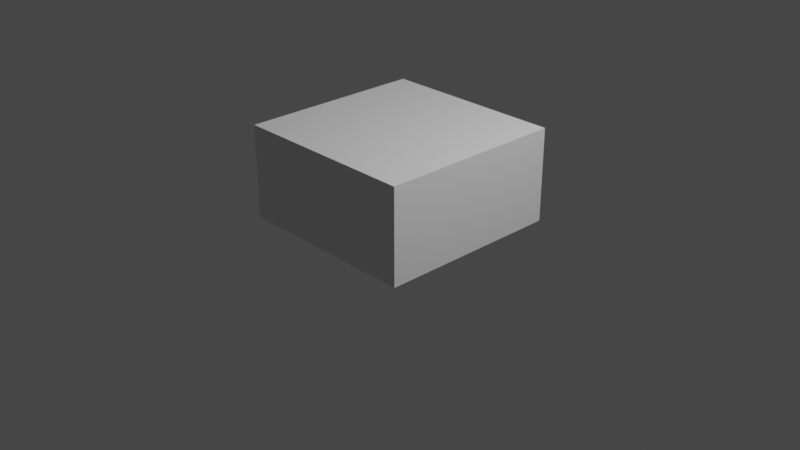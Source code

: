 # Source: tile.blend  (saved by Blender 2.83.19; exported with 4.5.12 LTS)
import bpy
from mathutils import Matrix  # noqa: F401  (used for matrix-valued properties, if any)

bpy.ops.wm.read_factory_settings(use_empty=True)
scene = bpy.context.scene
scene.name = 'Scene'

# ---- collections
col_collection = bpy.data.collections.new('Collection'); scene.collection.children.link(col_collection)

# ---- node groups
ng_auto_smooth = bpy.data.node_groups.new('Auto Smooth', 'GeometryNodeTree')
_s = ng_auto_smooth.interface.new_socket(name='Geometry', in_out='OUTPUT', socket_type='NodeSocketGeometry')
_s = ng_auto_smooth.interface.new_socket(name='Geometry', in_out='INPUT', socket_type='NodeSocketGeometry')
_s = ng_auto_smooth.interface.new_socket(name='Angle', in_out='INPUT', socket_type='NodeSocketFloat')
_s.subtype = 'ANGLE'
_s.min_value = 0.0
_s.max_value = 3.142
ng_auto_smooth.is_modifier = True
_N = ng_auto_smooth.nodes; _L = ng_auto_smooth.links
n0 = _N.new('NodeGroupOutput'); n0.name = 'Group Output'; n0.location = (480, -100)
n1 = _N.new('NodeGroupInput'); n1.name = 'Group Input'; n1.location = (-420, -300)
n2 = _N.new('NodeGroupInput'); n2.name = 'Group Input.001'; n2.location = (-60, -100)
n3 = _N.new('GeometryNodeSetShadeSmooth'); n3.name = 'Set Shade Smooth'; n3.location = (120, -100)
n3.domain = 'EDGE'
n4 = _N.new('GeometryNodeSetShadeSmooth'); n4.name = 'Set Shade Smooth.001'; n4.location = (300, -100)
n5 = _N.new('GeometryNodeInputMeshEdgeAngle'); n5.name = 'Edge Angle'; n5.location = (-420, -220)
n6 = _N.new('GeometryNodeInputEdgeSmooth'); n6.name = 'Is Edge Smooth'; n6.location = (-60, -160)
n7 = _N.new('GeometryNodeInputShadeSmooth'); n7.name = 'Is Face Smooth'; n7.location = (-240, -340)
n8 = _N.new('FunctionNodeBooleanMath'); n8.name = 'Boolean Math'; n8.location = (-60, -220)
n9 = _N.new('FunctionNodeCompare'); n9.name = 'Compare'; n9.location = (-240, -180)
n9.operation = 'LESS_EQUAL'
_L.new(n5.outputs[0], n9.inputs[0])
_L.new(n4.outputs[0], n0.inputs[0])
_L.new(n1.outputs[1], n9.inputs[1])
_L.new(n9.outputs[0], n8.inputs[0])
_L.new(n7.outputs[0], n8.inputs[1])
_L.new(n2.outputs[0], n3.inputs[0])
_L.new(n6.outputs[0], n3.inputs[1])
_L.new(n3.outputs[0], n4.inputs[0])
_L.new(n8.outputs[0], n3.inputs[2])
n0.is_active_output = True

# ---- world
world_world = bpy.data.worlds.new('World'); scene.world = world_world
world_world.use_nodes = True; world_world.node_tree.nodes.clear()
_N = world_world.node_tree.nodes; _L = world_world.node_tree.links
n0 = _N.new('ShaderNodeOutputWorld'); n0.name = 'World Output'; n0.location = (300, 300)
n1 = _N.new('ShaderNodeBackground'); n1.name = 'Background'; n1.location = (10, 300)
n1.inputs[0].default_value = (0.05088, 0.05088, 0.05088, 1.0)
_L.new(n1.outputs[0], n0.inputs[0])
n0.is_active_output = True
world_world.color = (0.05088, 0.05088, 0.05088)
world_world.use_sun_shadow = False
world_world.sun_shadow_jitter_overblur = 0.0

# ---- cameras
cam_camera = bpy.data.cameras.new('Camera')
cam_camera.clip_end = 100.0
cam_camera.ortho_scale = 7.314

# ---- lights
light_light = bpy.data.lights.new('Light', 'POINT')
light_light.transmission_factor = 0.0
light_light.energy = 1000.0
light_light.shadow_soft_size = 0.1
light_light.shadow_maximum_resolution = 0.006
light_light.use_absolute_resolution = True

# ---- meshes
me_cube_001 = bpy.data.meshes.new('Cube.001')
me_cube_001.from_pydata([(-1.0, -1.0, 0.0), (-1.0, -1.0, 1.0), (-1.0, 1.0, 0.0), (-1.0, 1.0, 1.0), (1.0, -1.0, 0.0), (1.0, -1.0, 1.0), (1.0, 1.0, 0.0), (1.0, 1.0, 1.0), (-1.0, 0.0, 1.0), (0.0, 1.0, 1.0), (1.0, 0.0, 1.0), (0.0, -1.0, 1.0), (0.0, 0.0, 1.0), (-1.0, 0.5, 1.0), (0.5, 1.0, 1.0), (1.0, -0.5, 1.0), (-0.5, -1.0, 1.0), (-1.0, -0.5, 1.0), (-0.5, 1.0, 1.0), (1.0, 0.5, 1.0), (0.5, -1.0, 1.0), (0.0, -0.5, 1.0), (0.0, 0.5, 1.0), (0.5, 0.0, 1.0), (-0.5, 0.0, 1.0), (-0.5, 0.5, 1.0), (0.5, 0.5, 1.0), (0.5, -0.5, 1.0), (-0.5, -0.5, 1.0), (-1.0, 0.75, 1.0), (0.75, 1.0, 1.0), (1.0, -0.75, 1.0), (-0.75, -1.0, 1.0), (-1.0, -0.25, 1.0), (-0.25, 1.0, 1.0), (1.0, 0.25, 1.0), (0.25, -1.0, 1.0), (0.0, -0.75, 1.0), (0.0, 0.25, 1.0), (0.75, 0.0, 1.0), (-0.25, 0.0, 1.0), (-1.0, 0.25, 1.0), (0.25, 1.0, 1.0), (1.0, -0.25, 1.0), (-0.25, -1.0, 1.0), (-1.0, -0.75, 1.0), (-0.75, 1.0, 1.0), (1.0, 0.75, 1.0), (0.75, -1.0, 1.0), (0.0, -0.25, 1.0), (0.0, 0.75, 1.0), (0.25, 0.0, 1.0), (-0.75, 0.0, 1.0), (-0.5, 0.25, 1.0), (-0.5, 0.75, 1.0), (-0.25, 0.5, 1.0), (-0.75, 0.5, 1.0), (0.5, 0.25, 1.0), (0.5, 0.75, 1.0), (0.75, 0.5, 1.0), (0.25, 0.5, 1.0), (0.5, -0.75, 1.0), (0.5, -0.25, 1.0), (0.75, -0.5, 1.0), (0.25, -0.5, 1.0), (-0.5, -0.75, 1.0), (-0.5, -0.25, 1.0), (-0.25, -0.5, 1.0), (-0.75, -0.5, 1.0), (-0.75, -0.25, 1.0), (-0.25, -0.25, 1.0), (-0.25, -0.75, 1.0), (0.25, -0.25, 1.0), (0.75, -0.25, 1.0), (0.75, -0.75, 1.0), (0.25, 0.75, 1.0), (0.75, 0.75, 1.0), (0.75, 0.25, 1.0), (-0.75, 0.75, 1.0), (-0.25, 0.75, 1.0), (-0.25, 0.25, 1.0), (-0.75, 0.25, 1.0), (0.25, 0.25, 1.0), (0.25, -0.75, 1.0), (-0.75, -0.75, 1.0), (-1.0, 0.875, 1.0), (0.875, 1.0, 1.0), (1.0, -0.875, 1.0), (-0.875, -1.0, 1.0), (-1.0, -0.125, 1.0), (-0.125, 1.0, 1.0), (1.0, 0.125, 1.0), (0.125, -1.0, 1.0), (0.0, -0.875, 1.0), (0.0, 0.125, 1.0), (0.875, 0.0, 1.0), (-0.125, 0.0, 1.0), (-1.0, 0.375, 1.0), (0.375, 1.0, 1.0), (1.0, -0.375, 1.0), (-0.375, -1.0, 1.0), (-1.0, -0.625, 1.0), (-0.625, 1.0, 1.0), (1.0, 0.625, 1.0), (0.625, -1.0, 1.0), (0.0, -0.375, 1.0), (0.0, 0.625, 1.0), (0.375, 0.0, 1.0), (-0.625, 0.0, 1.0), (-0.5, 0.125, 1.0), (-0.5, 0.625, 1.0), (-0.125, 0.5, 1.0), (-0.625, 0.5, 1.0), (0.5, 0.125, 1.0), (0.5, 0.625, 1.0), (0.875, 0.5, 1.0), (0.375, 0.5, 1.0), (0.5, -0.875, 1.0), (0.5, -0.375, 1.0), (0.875, -0.5, 1.0), (0.375, -0.5, 1.0), (-0.5, -0.875, 1.0), (-0.5, -0.375, 1.0), (-0.125, -0.5, 1.0), (-0.625, -0.5, 1.0), (-1.0, 0.625, 1.0), (0.625, 1.0, 1.0), (1.0, -0.625, 1.0), (-0.625, -1.0, 1.0), (-1.0, -0.375, 1.0), (-0.375, 1.0, 1.0), (1.0, 0.375, 1.0), (0.375, -1.0, 1.0), (0.0, -0.625, 1.0), (0.0, 0.375, 1.0), (0.625, 0.0, 1.0), (-0.375, 0.0, 1.0), (-1.0, 0.125, 1.0), (0.125, 1.0, 1.0), (1.0, -0.125, 1.0), (-0.125, -1.0, 1.0), (-1.0, -0.875, 1.0), (-0.875, 1.0, 1.0), (1.0, 0.875, 1.0), (0.875, -1.0, 1.0), (0.0, -0.125, 1.0), (0.0, 0.875, 1.0), (0.125, 0.0, 1.0), (-0.875, 0.0, 1.0), (-0.5, 0.375, 1.0), (-0.5, 0.875, 1.0), (-0.375, 0.5, 1.0), (-0.875, 0.5, 1.0), (0.5, 0.375, 1.0), (0.5, 0.875, 1.0), (0.625, 0.5, 1.0), (0.125, 0.5, 1.0), (0.5, -0.625, 1.0), (0.5, -0.125, 1.0), (0.625, -0.5, 1.0), (0.125, -0.5, 1.0), (-0.5, -0.625, 1.0), (-0.5, -0.125, 1.0), (-0.375, -0.5, 1.0), (-0.875, -0.5, 1.0), (-0.75, -0.375, 1.0), (-0.75, -0.125, 1.0), (-0.625, -0.25, 1.0), (-0.875, -0.25, 1.0), (-0.25, -0.375, 1.0), (-0.25, -0.125, 1.0), (-0.125, -0.25, 1.0), (-0.375, -0.25, 1.0), (-0.25, -0.875, 1.0), (-0.25, -0.625, 1.0), (-0.125, -0.75, 1.0), (-0.375, -0.75, 1.0), (0.25, -0.375, 1.0), (0.25, -0.125, 1.0), (0.375, -0.25, 1.0), (0.125, -0.25, 1.0), (0.75, -0.375, 1.0), (0.75, -0.125, 1.0), (0.875, -0.25, 1.0), (0.625, -0.25, 1.0), (0.75, -0.875, 1.0), (0.75, -0.625, 1.0), (0.875, -0.75, 1.0), (0.625, -0.75, 1.0), (0.25, 0.625, 1.0), (0.25, 0.875, 1.0), (0.375, 0.75, 1.0), (0.125, 0.75, 1.0), (0.75, 0.625, 1.0), (0.75, 0.875, 1.0), (0.875, 0.75, 1.0), (0.625, 0.75, 1.0), (0.75, 0.125, 1.0), (0.75, 0.375, 1.0), (0.875, 0.25, 1.0), (0.625, 0.25, 1.0), (-0.75, 0.625, 1.0), (-0.75, 0.875, 1.0), (-0.625, 0.75, 1.0), (-0.875, 0.75, 1.0), (-0.25, 0.625, 1.0), (-0.25, 0.875, 1.0), (-0.125, 0.75, 1.0), (-0.375, 0.75, 1.0), (-0.25, 0.125, 1.0), (-0.25, 0.375, 1.0), (-0.125, 0.25, 1.0), (-0.375, 0.25, 1.0), (-0.75, 0.125, 1.0), (-0.75, 0.375, 1.0), (-0.625, 0.25, 1.0), (-0.875, 0.25, 1.0), (0.25, 0.125, 1.0), (0.25, 0.375, 1.0), (0.375, 0.25, 1.0), (0.125, 0.25, 1.0), (0.25, -0.875, 1.0), (0.25, -0.625, 1.0), (0.375, -0.75, 1.0), (0.125, -0.75, 1.0), (-0.75, -0.875, 1.0), (-0.75, -0.625, 1.0), (-0.625, -0.75, 1.0), (-0.875, -0.75, 1.0), (-0.875, -0.625, 1.0), (-0.625, -0.625, 1.0), (-0.625, -0.875, 1.0), (0.125, -0.625, 1.0), (0.375, -0.625, 1.0), (0.375, -0.875, 1.0), (0.125, 0.375, 1.0), (0.375, 0.375, 1.0), (0.375, 0.125, 1.0), (-0.875, 0.375, 1.0), (-0.625, 0.375, 1.0), (-0.625, 0.125, 1.0), (-0.375, 0.375, 1.0), (-0.125, 0.375, 1.0), (-0.125, 0.125, 1.0), (-0.375, 0.875, 1.0), (-0.125, 0.875, 1.0), (-0.125, 0.625, 1.0), (-0.875, 0.875, 1.0), (-0.625, 0.875, 1.0), (-0.625, 0.625, 1.0), (0.625, 0.375, 1.0), (0.875, 0.375, 1.0), (0.875, 0.125, 1.0), (0.625, 0.875, 1.0), (0.875, 0.875, 1.0), (0.875, 0.625, 1.0), (0.125, 0.875, 1.0), (0.375, 0.875, 1.0), (0.375, 0.625, 1.0), (0.625, -0.625, 1.0), (0.875, -0.625, 1.0), (0.875, -0.875, 1.0), (0.625, -0.125, 1.0), (0.875, -0.125, 1.0), (0.875, -0.375, 1.0), (0.125, -0.125, 1.0), (0.375, -0.125, 1.0), (0.375, -0.375, 1.0), (-0.375, -0.625, 1.0), (-0.125, -0.625, 1.0), (-0.125, -0.875, 1.0), (-0.375, -0.125, 1.0), (-0.125, -0.125, 1.0), (-0.125, -0.375, 1.0), (-0.875, -0.125, 1.0), (-0.625, -0.125, 1.0), (-0.625, -0.375, 1.0), (-0.875, -0.375, 1.0), (-0.375, -0.375, 1.0), (-0.375, -0.875, 1.0), (0.125, -0.375, 1.0), (0.625, -0.375, 1.0), (0.625, -0.875, 1.0), (0.125, 0.625, 1.0), (0.625, 0.625, 1.0), (0.625, 0.125, 1.0), (-0.875, 0.625, 1.0), (-0.375, 0.625, 1.0), (-0.375, 0.125, 1.0), (-0.875, 0.125, 1.0), (0.125, 0.125, 1.0), (0.125, -0.875, 1.0), (-0.875, -0.875, 1.0)], [], [(8, 137, 2), (9, 138, 6), (10, 139, 4), (11, 140, 0), (6, 0, 2), (141, 88, 292), (93, 92, 291), (94, 147, 290), (137, 148, 289), (109, 136, 288), (110, 151, 287), (125, 152, 286), (113, 135, 285), (114, 155, 284), (106, 156, 283), (117, 104, 282), (118, 159, 281), (105, 160, 280), (121, 100, 279), (122, 163, 278), (129, 164, 277), (165, 124, 276), (166, 167, 275), (89, 168, 274), (169, 123, 273), (170, 171, 272), (162, 172, 271), (173, 140, 270), (174, 175, 269), (161, 176, 268), (177, 120, 267), (178, 179, 266), (145, 180, 265), (181, 119, 264), (182, 183, 263), (158, 184, 262), (185, 144, 261), (186, 187, 260), (157, 188, 259), (189, 116, 258), (190, 191, 257), (146, 192, 256), (193, 115, 255), (194, 195, 254), (154, 196, 253), (197, 95, 252), (198, 199, 251), (153, 200, 250), (201, 112, 249), (202, 203, 248), (85, 204, 247), (205, 111, 246), (206, 207, 245), (150, 208, 244), (209, 96, 243), (210, 211, 242), (149, 212, 241), (213, 108, 240), (214, 215, 239), (97, 216, 238), (217, 107, 237), (218, 219, 236), (134, 220, 235), (221, 132, 234), (222, 223, 233), (133, 224, 232), (225, 128, 231), (226, 227, 230), (101, 228, 229), (229, 84, 226), (164, 226, 68), (17, 229, 164), (230, 65, 161), (124, 161, 28), (68, 230, 124), (231, 16, 121), (227, 121, 65), (84, 231, 227), (232, 83, 222), (160, 222, 64), (21, 232, 160), (233, 61, 157), (120, 157, 27), (64, 233, 120), (234, 20, 117), (223, 117, 61), (83, 234, 223), (235, 82, 218), (156, 218, 60), (22, 235, 156), (236, 57, 153), (116, 153, 26), (60, 236, 116), (237, 23, 113), (219, 113, 57), (82, 237, 219), (238, 81, 214), (152, 214, 56), (13, 238, 152), (239, 53, 149), (112, 149, 25), (56, 239, 112), (240, 24, 109), (215, 109, 53), (81, 240, 215), (241, 80, 210), (151, 210, 55), (25, 241, 151), (242, 38, 134), (111, 134, 22), (55, 242, 111), (243, 12, 94), (211, 94, 38), (80, 243, 211), (244, 79, 206), (130, 206, 34), (18, 244, 130), (245, 50, 146), (90, 146, 9), (34, 245, 90), (246, 22, 106), (207, 106, 50), (79, 246, 207), (247, 78, 202), (142, 202, 46), (3, 247, 142), (248, 54, 150), (102, 150, 18), (46, 248, 102), (249, 25, 110), (203, 110, 54), (78, 249, 203), (250, 77, 198), (155, 198, 59), (26, 250, 155), (251, 35, 131), (115, 131, 19), (59, 251, 115), (252, 10, 91), (199, 91, 35), (77, 252, 199), (253, 76, 194), (126, 194, 30), (14, 253, 126), (254, 47, 143), (86, 143, 7), (30, 254, 86), (255, 19, 103), (195, 103, 47), (76, 255, 195), (256, 75, 190), (138, 190, 42), (9, 256, 138), (257, 58, 154), (98, 154, 14), (42, 257, 98), (258, 26, 114), (191, 114, 58), (75, 258, 191), (259, 74, 186), (159, 186, 63), (27, 259, 159), (260, 31, 127), (119, 127, 15), (63, 260, 119), (261, 5, 87), (187, 87, 31), (74, 261, 187), (262, 73, 182), (135, 182, 39), (23, 262, 135), (263, 43, 139), (95, 139, 10), (39, 263, 95), (264, 15, 99), (183, 99, 43), (73, 264, 183), (265, 72, 178), (147, 178, 51), (12, 265, 147), (266, 62, 158), (107, 158, 23), (51, 266, 107), (267, 27, 118), (179, 118, 62), (72, 267, 179), (268, 71, 174), (163, 174, 67), (28, 268, 163), (269, 37, 133), (123, 133, 21), (67, 269, 123), (270, 11, 93), (175, 93, 37), (71, 270, 175), (271, 70, 170), (136, 170, 40), (24, 271, 136), (272, 49, 145), (96, 145, 12), (40, 272, 96), (273, 21, 105), (171, 105, 49), (70, 273, 171), (274, 69, 166), (148, 166, 52), (8, 274, 148), (275, 66, 162), (108, 162, 24), (52, 275, 108), (276, 28, 122), (167, 122, 66), (69, 276, 167), (277, 68, 165), (168, 165, 69), (33, 277, 168), (278, 67, 169), (172, 169, 70), (66, 278, 172), (279, 44, 173), (176, 173, 71), (65, 279, 176), (280, 64, 177), (180, 177, 72), (49, 280, 180), (281, 63, 181), (184, 181, 73), (62, 281, 184), (282, 48, 185), (188, 185, 74), (61, 282, 188), (283, 60, 189), (192, 189, 75), (50, 283, 192), (284, 59, 193), (196, 193, 76), (58, 284, 196), (285, 39, 197), (200, 197, 77), (57, 285, 200), (286, 56, 201), (204, 201, 78), (29, 286, 204), (287, 55, 205), (208, 205, 79), (54, 287, 208), (288, 40, 209), (212, 209, 80), (53, 288, 212), (289, 52, 213), (216, 213, 81), (41, 289, 216), (290, 51, 217), (220, 217, 82), (38, 290, 220), (291, 36, 221), (224, 221, 83), (37, 291, 224), (292, 32, 225), (228, 225, 84), (45, 292, 228), (2, 0, 8), (0, 1, 141), (141, 45, 0), (45, 101, 0), (0, 101, 17), (85, 3, 2), (13, 125, 2), (125, 29, 2), (29, 85, 2), (17, 129, 0), (129, 33, 0), (0, 33, 89), (137, 41, 2), (41, 97, 2), (97, 13, 2), (89, 8, 0), (6, 2, 9), (2, 3, 142), (142, 46, 2), (46, 102, 2), (2, 102, 18), (86, 7, 6), (14, 126, 6), (126, 30, 6), (30, 86, 6), (18, 130, 2), (130, 34, 2), (2, 34, 90), (138, 42, 6), (42, 98, 6), (98, 14, 6), (90, 9, 2), (4, 6, 10), (6, 7, 143), (143, 47, 6), (47, 103, 6), (6, 103, 19), (87, 5, 4), (15, 127, 4), (127, 31, 4), (31, 87, 4), (19, 131, 6), (131, 35, 6), (6, 35, 91), (139, 43, 4), (43, 99, 4), (99, 15, 4), (91, 10, 6), (0, 4, 11), (4, 5, 144), (144, 48, 4), (48, 104, 4), (4, 104, 20), (88, 1, 0), (16, 128, 0), (128, 32, 0), (32, 88, 0), (20, 132, 4), (132, 36, 4), (4, 36, 92), (140, 44, 0), (44, 100, 0), (100, 16, 0), (92, 11, 4), (6, 4, 0), (141, 1, 88), (93, 11, 92), (94, 12, 147), (137, 8, 148), (109, 24, 136), (110, 25, 151), (125, 13, 152), (113, 23, 135), (114, 26, 155), (106, 22, 156), (117, 20, 104), (118, 27, 159), (105, 21, 160), (121, 16, 100), (122, 28, 163), (129, 17, 164), (165, 68, 124), (166, 69, 167), (89, 33, 168), (169, 67, 123), (170, 70, 171), (162, 66, 172), (173, 44, 140), (174, 71, 175), (161, 65, 176), (177, 64, 120), (178, 72, 179), (145, 49, 180), (181, 63, 119), (182, 73, 183), (158, 62, 184), (185, 48, 144), (186, 74, 187), (157, 61, 188), (189, 60, 116), (190, 75, 191), (146, 50, 192), (193, 59, 115), (194, 76, 195), (154, 58, 196), (197, 39, 95), (198, 77, 199), (153, 57, 200), (201, 56, 112), (202, 78, 203), (85, 29, 204), (205, 55, 111), (206, 79, 207), (150, 54, 208), (209, 40, 96), (210, 80, 211), (149, 53, 212), (213, 52, 108), (214, 81, 215), (97, 41, 216), (217, 51, 107), (218, 82, 219), (134, 38, 220), (221, 36, 132), (222, 83, 223), (133, 37, 224), (225, 32, 128), (226, 84, 227), (101, 45, 228), (229, 228, 84), (164, 229, 226), (17, 101, 229), (230, 227, 65), (124, 230, 161), (68, 226, 230), (231, 128, 16), (227, 231, 121), (84, 225, 231), (232, 224, 83), (160, 232, 222), (21, 133, 232), (233, 223, 61), (120, 233, 157), (64, 222, 233), (234, 132, 20), (223, 234, 117), (83, 221, 234), (235, 220, 82), (156, 235, 218), (22, 134, 235), (236, 219, 57), (116, 236, 153), (60, 218, 236), (237, 107, 23), (219, 237, 113), (82, 217, 237), (238, 216, 81), (152, 238, 214), (13, 97, 238), (239, 215, 53), (112, 239, 149), (56, 214, 239), (240, 108, 24), (215, 240, 109), (81, 213, 240), (241, 212, 80), (151, 241, 210), (25, 149, 241), (242, 211, 38), (111, 242, 134), (55, 210, 242), (243, 96, 12), (211, 243, 94), (80, 209, 243), (244, 208, 79), (130, 244, 206), (18, 150, 244), (245, 207, 50), (90, 245, 146), (34, 206, 245), (246, 111, 22), (207, 246, 106), (79, 205, 246), (247, 204, 78), (142, 247, 202), (3, 85, 247), (248, 203, 54), (102, 248, 150), (46, 202, 248), (249, 112, 25), (203, 249, 110), (78, 201, 249), (250, 200, 77), (155, 250, 198), (26, 153, 250), (251, 199, 35), (115, 251, 131), (59, 198, 251), (252, 95, 10), (199, 252, 91), (77, 197, 252), (253, 196, 76), (126, 253, 194), (14, 154, 253), (254, 195, 47), (86, 254, 143), (30, 194, 254), (255, 115, 19), (195, 255, 103), (76, 193, 255), (256, 192, 75), (138, 256, 190), (9, 146, 256), (257, 191, 58), (98, 257, 154), (42, 190, 257), (258, 116, 26), (191, 258, 114), (75, 189, 258), (259, 188, 74), (159, 259, 186), (27, 157, 259), (260, 187, 31), (119, 260, 127), (63, 186, 260), (261, 144, 5), (187, 261, 87), (74, 185, 261), (262, 184, 73), (135, 262, 182), (23, 158, 262), (263, 183, 43), (95, 263, 139), (39, 182, 263), (264, 119, 15), (183, 264, 99), (73, 181, 264), (265, 180, 72), (147, 265, 178), (12, 145, 265), (266, 179, 62), (107, 266, 158), (51, 178, 266), (267, 120, 27), (179, 267, 118), (72, 177, 267), (268, 176, 71), (163, 268, 174), (28, 161, 268), (269, 175, 37), (123, 269, 133), (67, 174, 269), (270, 140, 11), (175, 270, 93), (71, 173, 270), (271, 172, 70), (136, 271, 170), (24, 162, 271), (272, 171, 49), (96, 272, 145), (40, 170, 272), (273, 123, 21), (171, 273, 105), (70, 169, 273), (274, 168, 69), (148, 274, 166), (8, 89, 274), (275, 167, 66), (108, 275, 162), (52, 166, 275), (276, 124, 28), (167, 276, 122), (69, 165, 276), (277, 164, 68), (168, 277, 165), (33, 129, 277), (278, 163, 67), (172, 278, 169), (66, 122, 278), (279, 100, 44), (176, 279, 173), (65, 121, 279), (280, 160, 64), (180, 280, 177), (49, 105, 280), (281, 159, 63), (184, 281, 181), (62, 118, 281), (282, 104, 48), (188, 282, 185), (61, 117, 282), (283, 156, 60), (192, 283, 189), (50, 106, 283), (284, 155, 59), (196, 284, 193), (58, 114, 284), (285, 135, 39), (200, 285, 197), (57, 113, 285), (286, 152, 56), (204, 286, 201), (29, 125, 286), (287, 151, 55), (208, 287, 205), (54, 110, 287), (288, 136, 40), (212, 288, 209), (53, 109, 288), (289, 148, 52), (216, 289, 213), (41, 137, 289), (290, 147, 51), (220, 290, 217), (38, 94, 290), (291, 92, 36), (224, 291, 221), (37, 93, 291), (292, 88, 32), (228, 292, 225), (45, 141, 292)])
_uv = me_cube_001.uv_layers.new(name='UVMap')
_uv.uv.foreach_set('vector', [0.004545, 0.5009, 0.004546, 0.5633, -0.4945, 1.0, 0.5036, 1.0, 0.566, 1.0, 1.003, 1.499, 1.003, 0.5009, 1.003, 0.4385, 1.502, 0.001822, 0.5036, 0.001822, 0.4412, 0.001822, 0.004545, -0.4973, 1.003, 1.499, 0.004545, 2.497, 0.004545, 1.499, 0.004546, 0.06421, 0.06693, 0.001823, 0.06693, 0.06421, 0.5036, 0.06421, 0.566, 0.001822, 0.566, 0.06421, 0.5036, 0.5633, 0.566, 0.5009, 0.566, 0.5633, 0.004546, 0.5633, 0.06693, 0.5009, 0.06693, 0.5633, 0.2541, 0.5633, 0.3165, 0.5009, 0.3165, 0.5633, 0.2541, 0.8128, 0.3165, 0.7505, 0.3165, 0.8128, 0.004546, 0.8128, 0.06693, 0.7505, 0.06693, 0.8128, 0.7532, 0.5633, 0.8156, 0.5009, 0.8156, 0.5633, 0.7532, 0.8128, 0.8156, 0.7505, 0.8156, 0.8128, 0.5036, 0.8128, 0.566, 0.7505, 0.566, 0.8128, 0.7532, 0.06421, 0.8156, 0.001822, 0.8156, 0.06421, 0.7532, 0.3138, 0.8156, 0.2514, 0.8156, 0.3138, 0.5036, 0.3138, 0.566, 0.2514, 0.566, 0.3138, 0.2541, 0.06421, 0.3165, 0.001822, 0.3165, 0.06421, 0.2541, 0.3138, 0.3165, 0.2514, 0.3165, 0.3138, 0.004546, 0.3138, 0.06693, 0.2514, 0.06693, 0.3138, 0.1293, 0.3138, 0.1917, 0.2514, 0.1917, 0.3138, 0.1293, 0.4385, 0.1917, 0.3761, 0.1917, 0.4385, 0.004545, 0.4385, 0.06693, 0.3761, 0.06693, 0.4385, 0.3789, 0.3138, 0.4412, 0.2514, 0.4412, 0.3138, 0.3789, 0.4385, 0.4412, 0.3761, 0.4412, 0.4385, 0.2541, 0.4385, 0.3165, 0.3761, 0.3165, 0.4385, 0.3789, 0.06421, 0.4412, 0.001822, 0.4412, 0.06421, 0.3789, 0.189, 0.4412, 0.1266, 0.4412, 0.189, 0.2541, 0.189, 0.3165, 0.1266, 0.3165, 0.189, 0.6284, 0.3138, 0.6908, 0.2514, 0.6908, 0.3138, 0.6284, 0.4385, 0.6908, 0.3761, 0.6908, 0.4385, 0.5036, 0.4385, 0.566, 0.3761, 0.566, 0.4385, 0.878, 0.3138, 0.9403, 0.2514, 0.9403, 0.3138, 0.878, 0.4385, 0.9403, 0.3761, 0.9403, 0.4385, 0.7532, 0.4385, 0.8156, 0.3761, 0.8156, 0.4385, 0.878, 0.06421, 0.9403, 0.001822, 0.9403, 0.06421, 0.878, 0.189, 0.9403, 0.1266, 0.9403, 0.189, 0.7532, 0.189, 0.8156, 0.1266, 0.8156, 0.189, 0.6284, 0.8128, 0.6908, 0.7505, 0.6908, 0.8128, 0.6284, 0.9376, 0.6908, 0.8752, 0.6908, 0.9376, 0.5036, 0.9376, 0.566, 0.8752, 0.566, 0.9376, 0.878, 0.8128, 0.9403, 0.7505, 0.9403, 0.8128, 0.878, 0.9376, 0.9403, 0.8752, 0.9403, 0.9376, 0.7532, 0.9376, 0.8156, 0.8752, 0.8156, 0.9376, 0.878, 0.5633, 0.9403, 0.5009, 0.9403, 0.5633, 0.878, 0.6881, 0.9403, 0.6257, 0.9403, 0.6881, 0.7532, 0.6881, 0.8156, 0.6257, 0.8156, 0.6881, 0.1293, 0.8128, 0.1917, 0.7505, 0.1917, 0.8128, 0.1293, 0.9376, 0.1917, 0.8752, 0.1917, 0.9376, 0.004546, 0.9376, 0.06693, 0.8752, 0.06693, 0.9376, 0.3789, 0.8128, 0.4412, 0.7505, 0.4412, 0.8128, 0.3789, 0.9376, 0.4412, 0.8752, 0.4412, 0.9376, 0.2541, 0.9376, 0.3165, 0.8752, 0.3165, 0.9376, 0.3789, 0.5633, 0.4412, 0.5009, 0.4412, 0.5633, 0.3789, 0.6881, 0.4412, 0.6257, 0.4412, 0.6881, 0.2541, 0.6881, 0.3165, 0.6257, 0.3165, 0.6881, 0.1293, 0.5633, 0.1917, 0.5009, 0.1917, 0.5633, 0.1293, 0.6881, 0.1917, 0.6257, 0.1917, 0.6881, 0.004546, 0.6881, 0.06693, 0.6257, 0.06693, 0.6881, 0.6284, 0.5633, 0.6908, 0.5009, 0.6908, 0.5633, 0.6284, 0.6881, 0.6908, 0.6257, 0.6908, 0.6881, 0.5036, 0.6881, 0.566, 0.6257, 0.566, 0.6881, 0.6284, 0.06421, 0.6908, 0.001822, 0.6908, 0.06421, 0.6284, 0.189, 0.6908, 0.1266, 0.6908, 0.189, 0.5036, 0.189, 0.566, 0.1266, 0.566, 0.189, 0.1293, 0.06421, 0.1917, 0.001823, 0.1917, 0.06421, 0.1293, 0.189, 0.1917, 0.1266, 0.1917, 0.189, 0.004546, 0.189, 0.06693, 0.1266, 0.06693, 0.189, 0.06693, 0.189, 0.1293, 0.1266, 0.1293, 0.189, 0.06693, 0.2514, 0.1293, 0.189, 0.1293, 0.2514, 0.004546, 0.2514, 0.06693, 0.189, 0.06693, 0.2514, 0.1917, 0.189, 0.2541, 0.1266, 0.2541, 0.189, 0.1917, 0.2514, 0.2541, 0.189, 0.2541, 0.2514, 0.1293, 0.2514, 0.1917, 0.189, 0.1917, 0.2514, 0.1917, 0.06421, 0.2541, 0.001822, 0.2541, 0.06421, 0.1917, 0.1266, 0.2541, 0.06421, 0.2541, 0.1266, 0.1293, 0.1266, 0.1917, 0.06421, 0.1917, 0.1266, 0.566, 0.189, 0.6284, 0.1266, 0.6284, 0.189, 0.566, 0.2514, 0.6284, 0.189, 0.6284, 0.2514, 0.5036, 0.2514, 0.566, 0.189, 0.566, 0.2514, 0.6908, 0.189, 0.7532, 0.1266, 0.7532, 0.189, 0.6908, 0.2514, 0.7532, 0.189, 0.7532, 0.2514, 0.6284, 0.2514, 0.6908, 0.189, 0.6908, 0.2514, 0.6908, 0.06421, 0.7532, 0.001822, 0.7532, 0.06421, 0.6908, 0.1266, 0.7532, 0.06421, 0.7532, 0.1266, 0.6284, 0.1266, 0.6908, 0.06421, 0.6908, 0.1266, 0.566, 0.6881, 0.6284, 0.6257, 0.6284, 0.6881, 0.566, 0.7505, 0.6284, 0.6881, 0.6284, 0.7505, 0.5036, 0.7505, 0.566, 0.6881, 0.566, 0.7505, 0.6908, 0.6881, 0.7532, 0.6257, 0.7532, 0.6881, 0.6908, 0.7505, 0.7532, 0.6881, 0.7532, 0.7505, 0.6284, 0.7505, 0.6908, 0.6881, 0.6908, 0.7505, 0.6908, 0.5633, 0.7532, 0.5009, 0.7532, 0.5633, 0.6908, 0.6257, 0.7532, 0.5633, 0.7532, 0.6257, 0.6284, 0.6257, 0.6908, 0.5633, 0.6908, 0.6257, 0.06693, 0.6881, 0.1293, 0.6257, 0.1293, 0.6881, 0.06693, 0.7505, 0.1293, 0.6881, 0.1293, 0.7505, 0.004546, 0.7505, 0.06693, 0.6881, 0.06693, 0.7505, 0.1917, 0.6881, 0.2541, 0.6257, 0.2541, 0.6881, 0.1917, 0.7505, 0.2541, 0.6881, 0.2541, 0.7505, 0.1293, 0.7505, 0.1917, 0.6881, 0.1917, 0.7505, 0.1917, 0.5633, 0.2541, 0.5009, 0.2541, 0.5633, 0.1917, 0.6257, 0.2541, 0.5633, 0.2541, 0.6257, 0.1293, 0.6257, 0.1917, 0.5633, 0.1917, 0.6257, 0.3165, 0.6881, 0.3789, 0.6257, 0.3789, 0.6881, 0.3165, 0.7505, 0.3789, 0.6881, 0.3789, 0.7505, 0.2541, 0.7505, 0.3165, 0.6881, 0.3165, 0.7505, 0.4412, 0.6881, 0.5036, 0.6257, 0.5036, 0.6881, 0.4412, 0.7505, 0.5036, 0.6881, 0.5036, 0.7505, 0.3789, 0.7505, 0.4412, 0.6881, 0.4412, 0.7505, 0.4412, 0.5633, 0.5036, 0.5009, 0.5036, 0.5633, 0.4412, 0.6257, 0.5036, 0.5633, 0.5036, 0.6257, 0.3789, 0.6257, 0.4412, 0.5633, 0.4412, 0.6257, 0.3165, 0.9376, 0.3789, 0.8752, 0.3789, 0.9376, 0.3165, 1.0, 0.3789, 0.9376, 0.3789, 1.0, 0.2541, 1.0, 0.3165, 0.9376, 0.3165, 1.0, 0.4412, 0.9376, 0.5036, 0.8752, 0.5036, 0.9376, 0.4412, 1.0, 0.5036, 0.9376, 0.5036, 1.0, 0.3789, 1.0, 0.4412, 0.9376, 0.4412, 1.0, 0.4412, 0.8128, 0.5036, 0.7505, 0.5036, 0.8128, 0.4412, 0.8752, 0.5036, 0.8128, 0.5036, 0.8752, 0.3789, 0.8752, 0.4412, 0.8128, 0.4412, 0.8752, 0.06693, 0.9376, 0.1293, 0.8752, 0.1293, 0.9376, 0.06693, 1.0, 0.1293, 0.9376, 0.1293, 1.0, 0.004546, 1.0, 0.06693, 0.9376, 0.06693, 1.0, 0.1917, 0.9376, 0.2541, 0.8752, 0.2541, 0.9376, 0.1917, 1.0, 0.2541, 0.9376, 0.2541, 1.0, 0.1293, 1.0, 0.1917, 0.9376, 0.1917, 1.0, 0.1917, 0.8128, 0.2541, 0.7505, 0.2541, 0.8128, 0.1917, 0.8752, 0.2541, 0.8128, 0.2541, 0.8752, 0.1293, 0.8752, 0.1917, 0.8128, 0.1917, 0.8752, 0.8156, 0.6881, 0.878, 0.6257, 0.878, 0.6881, 0.8156, 0.7505, 0.878, 0.6881, 0.878, 0.7505, 0.7532, 0.7505, 0.8156, 0.6881, 0.8156, 0.7505, 0.9403, 0.6881, 1.003, 0.6257, 1.003, 0.6881, 0.9403, 0.7505, 1.003, 0.6881, 1.003, 0.7505, 0.878, 0.7505, 0.9403, 0.6881, 0.9403, 0.7505, 0.9403, 0.5633, 1.003, 0.5009, 1.003, 0.5633, 0.9403, 0.6257, 1.003, 0.5633, 1.003, 0.6257, 0.878, 0.6257, 0.9403, 0.5633, 0.9403, 0.6257, 0.8156, 0.9376, 0.878, 0.8752, 0.878, 0.9376, 0.8156, 1.0, 0.878, 0.9376, 0.878, 1.0, 0.7532, 1.0, 0.8156, 0.9376, 0.8156, 1.0, 0.9403, 0.9376, 1.003, 0.8752, 1.003, 0.9376, 0.9403, 1.0, 1.003, 0.9376, 1.003, 1.0, 0.878, 1.0, 0.9403, 0.9376, 0.9403, 1.0, 0.9403, 0.8128, 1.003, 0.7505, 1.003, 0.8128, 0.9403, 0.8752, 1.003, 0.8128, 1.003, 0.8752, 0.878, 0.8752, 0.9403, 0.8128, 0.9403, 0.8752, 0.566, 0.9376, 0.6284, 0.8752, 0.6284, 0.9376, 0.566, 1.0, 0.6284, 0.9376, 0.6284, 1.0, 0.5036, 1.0, 0.566, 0.9376, 0.566, 1.0, 0.6908, 0.9376, 0.7532, 0.8752, 0.7532, 0.9376, 0.6908, 1.0, 0.7532, 0.9376, 0.7532, 1.0, 0.6284, 1.0, 0.6908, 0.9376, 0.6908, 1.0, 0.6908, 0.8128, 0.7532, 0.7505, 0.7532, 0.8128, 0.6908, 0.8752, 0.7532, 0.8128, 0.7532, 0.8752, 0.6284, 0.8752, 0.6908, 0.8128, 0.6908, 0.8752, 0.8156, 0.189, 0.878, 0.1266, 0.878, 0.189, 0.8156, 0.2514, 0.878, 0.189, 0.878, 0.2514, 0.7532, 0.2514, 0.8156, 0.189, 0.8156, 0.2514, 0.9403, 0.189, 1.003, 0.1266, 1.003, 0.189, 0.9403, 0.2514, 1.003, 0.189, 1.003, 0.2514, 0.878, 0.2514, 0.9403, 0.189, 0.9403, 0.2514, 0.9403, 0.06421, 1.003, 0.001822, 1.003, 0.06421, 0.9403, 0.1266, 1.003, 0.06421, 1.003, 0.1266, 0.878, 0.1266, 0.9403, 0.06421, 0.9403, 0.1266, 0.8156, 0.4385, 0.878, 0.3761, 0.878, 0.4385, 0.8156, 0.5009, 0.878, 0.4385, 0.878, 0.5009, 0.7532, 0.5009, 0.8156, 0.4385, 0.8156, 0.5009, 0.9403, 0.4385, 1.003, 0.3761, 1.003, 0.4385, 0.9403, 0.5009, 1.003, 0.4385, 1.003, 0.5009, 0.878, 0.5009, 0.9403, 0.4385, 0.9403, 0.5009, 0.9403, 0.3138, 1.003, 0.2514, 1.003, 0.3138, 0.9403, 0.3761, 1.003, 0.3138, 1.003, 0.3761, 0.878, 0.3761, 0.9403, 0.3138, 0.9403, 0.3761, 0.566, 0.4385, 0.6284, 0.3761, 0.6284, 0.4385, 0.566, 0.5009, 0.6284, 0.4385, 0.6284, 0.5009, 0.5036, 0.5009, 0.566, 0.4385, 0.566, 0.5009, 0.6908, 0.4385, 0.7532, 0.3761, 0.7532, 0.4385, 0.6908, 0.5009, 0.7532, 0.4385, 0.7532, 0.5009, 0.6284, 0.5009, 0.6908, 0.4385, 0.6908, 0.5009, 0.6908, 0.3138, 0.7532, 0.2514, 0.7532, 0.3138, 0.6908, 0.3761, 0.7532, 0.3138, 0.7532, 0.3761, 0.6284, 0.3761, 0.6908, 0.3138, 0.6908, 0.3761, 0.3165, 0.189, 0.3789, 0.1266, 0.3789, 0.189, 0.3165, 0.2514, 0.3789, 0.189, 0.3789, 0.2514, 0.2541, 0.2514, 0.3165, 0.189, 0.3165, 0.2514, 0.4412, 0.189, 0.5036, 0.1266, 0.5036, 0.189, 0.4412, 0.2514, 0.5036, 0.189, 0.5036, 0.2514, 0.3789, 0.2514, 0.4412, 0.189, 0.4412, 0.2514, 0.4412, 0.06421, 0.5036, 0.001822, 0.5036, 0.06421, 0.4412, 0.1266, 0.5036, 0.06421, 0.5036, 0.1266, 0.3789, 0.1266, 0.4412, 0.06421, 0.4412, 0.1266, 0.3165, 0.4385, 0.3789, 0.3761, 0.3789, 0.4385, 0.3165, 0.5009, 0.3789, 0.4385, 0.3789, 0.5009, 0.2541, 0.5009, 0.3165, 0.4385, 0.3165, 0.5009, 0.4412, 0.4385, 0.5036, 0.3761, 0.5036, 0.4385, 0.4412, 0.5009, 0.5036, 0.4385, 0.5036, 0.5009, 0.3789, 0.5009, 0.4412, 0.4385, 0.4412, 0.5009, 0.4412, 0.3138, 0.5036, 0.2514, 0.5036, 0.3138, 0.4412, 0.3761, 0.5036, 0.3138, 0.5036, 0.3761, 0.3789, 0.3761, 0.4412, 0.3138, 0.4412, 0.3761, 0.06693, 0.4385, 0.1293, 0.3761, 0.1293, 0.4385, 0.06693, 0.5009, 0.1293, 0.4385, 0.1293, 0.5009, 0.004545, 0.5009, 0.06693, 0.4385, 0.06693, 0.5009, 0.1917, 0.4385, 0.2541, 0.3761, 0.2541, 0.4385, 0.1917, 0.5009, 0.2541, 0.4385, 0.2541, 0.5009, 0.1293, 0.5009, 0.1917, 0.4385, 0.1917, 0.5009, 0.1917, 0.3138, 0.2541, 0.2514, 0.2541, 0.3138, 0.1917, 0.3761, 0.2541, 0.3138, 0.2541, 0.3761, 0.1293, 0.3761, 0.1917, 0.3138, 0.1917, 0.3761, 0.06693, 0.3138, 0.1293, 0.2514, 0.1293, 0.3138, 0.06693, 0.3761, 0.1293, 0.3138, 0.1293, 0.3761, 0.004546, 0.3761, 0.06693, 0.3138, 0.06693, 0.3761, 0.3165, 0.3138, 0.3789, 0.2514, 0.3789, 0.3138, 0.3165, 0.3761, 0.3789, 0.3138, 0.3789, 0.3761, 0.2541, 0.3761, 0.3165, 0.3138, 0.3165, 0.3761, 0.3165, 0.06421, 0.3789, 0.001822, 0.3789, 0.06421, 0.3165, 0.1266, 0.3789, 0.06421, 0.3789, 0.1266, 0.2541, 0.1266, 0.3165, 0.06421, 0.3165, 0.1266, 0.566, 0.3138, 0.6284, 0.2514, 0.6284, 0.3138, 0.566, 0.3761, 0.6284, 0.3138, 0.6284, 0.3761, 0.5036, 0.3761, 0.566, 0.3138, 0.566, 0.3761, 0.8156, 0.3138, 0.878, 0.2514, 0.878, 0.3138, 0.8156, 0.3761, 0.878, 0.3138, 0.878, 0.3761, 0.7532, 0.3761, 0.8156, 0.3138, 0.8156, 0.3761, 0.8156, 0.06421, 0.878, 0.001822, 0.878, 0.06421, 0.8156, 0.1266, 0.878, 0.06421, 0.878, 0.1266, 0.7532, 0.1266, 0.8156, 0.06421, 0.8156, 0.1266, 0.566, 0.8128, 0.6284, 0.7505, 0.6284, 0.8128, 0.566, 0.8752, 0.6284, 0.8128, 0.6284, 0.8752, 0.5036, 0.8752, 0.566, 0.8128, 0.566, 0.8752, 0.8156, 0.8128, 0.878, 0.7505, 0.878, 0.8128, 0.8156, 0.8752, 0.878, 0.8128, 0.878, 0.8752, 0.7532, 0.8752, 0.8156, 0.8128, 0.8156, 0.8752, 0.8156, 0.5633, 0.878, 0.5009, 0.878, 0.5633, 0.8156, 0.6257, 0.878, 0.5633, 0.878, 0.6257, 0.7532, 0.6257, 0.8156, 0.5633, 0.8156, 0.6257, 0.06693, 0.8128, 0.1293, 0.7505, 0.1293, 0.8128, 0.06693, 0.8752, 0.1293, 0.8128, 0.1293, 0.8752, 0.004546, 0.8752, 0.06693, 0.8128, 0.06693, 0.8752, 0.3165, 0.8128, 0.3789, 0.7505, 0.3789, 0.8128, 0.3165, 0.8752, 0.3789, 0.8128, 0.3789, 0.8752, 0.2541, 0.8752, 0.3165, 0.8128, 0.3165, 0.8752, 0.3165, 0.5633, 0.3789, 0.5009, 0.3789, 0.5633, 0.3165, 0.6257, 0.3789, 0.5633, 0.3789, 0.6257, 0.2541, 0.6257, 0.3165, 0.5633, 0.3165, 0.6257, 0.06693, 0.5633, 0.1293, 0.5009, 0.1293, 0.5633, 0.06693, 0.6257, 0.1293, 0.5633, 0.1293, 0.6257, 0.004546, 0.6257, 0.06693, 0.5633, 0.06693, 0.6257, 0.566, 0.5633, 0.6284, 0.5009, 0.6284, 0.5633, 0.566, 0.6257, 0.6284, 0.5633, 0.6284, 0.6257, 0.5036, 0.6257, 0.566, 0.5633, 0.566, 0.6257, 0.566, 0.06421, 0.6284, 0.001822, 0.6284, 0.06421, 0.566, 0.1266, 0.6284, 0.06421, 0.6284, 0.1266, 0.5036, 0.1266, 0.566, 0.06421, 0.566, 0.1266, 0.06693, 0.06421, 0.1293, 0.001823, 0.1293, 0.06421, 0.06693, 0.1266, 0.1293, 0.06421, 0.1293, 0.1266, 0.004546, 0.1266, 0.06693, 0.06421, 0.06693, 0.1266, -0.4945, 1.0, -0.4945, 0.001822, 0.004545, 0.5009, -0.4945, 0.001822, 0.004546, 0.001823, 0.004546, 0.06421, 0.004546, 0.06421, 0.004546, 0.1266, -0.4945, 0.001822, 0.004546, 0.1266, 0.004546, 0.189, -0.4945, 0.001822, -0.4945, 0.001822, 0.004546, 0.189, 0.004546, 0.2514, 0.004546, 0.9376, 0.004546, 1.0, -0.4945, 1.0, 0.004546, 0.7505, 0.004546, 0.8128, -0.4945, 1.0, 0.004546, 0.8128, 0.004546, 0.8752, -0.4945, 1.0, 0.004546, 0.8752, 0.004546, 0.9376, -0.4945, 1.0, 0.004546, 0.2514, 0.004546, 0.3138, -0.4945, 0.001822, 0.004546, 0.3138, 0.004546, 0.3761, -0.4945, 0.001822, -0.4945, 0.001822, 0.004546, 0.3761, 0.004545, 0.4385, 0.004546, 0.5633, 0.004546, 0.6257, -0.4945, 1.0, 0.004546, 0.6257, 0.004546, 0.6881, -0.4945, 1.0, 0.004546, 0.6881, 0.004546, 0.7505, -0.4945, 1.0, 0.004545, 0.4385, 0.004545, 0.5009, -0.4945, 0.001822, 1.003, 1.499, 0.004545, 1.499, 0.5036, 1.0, 0.004545, 1.499, 0.004546, 1.0, 0.06693, 1.0, 0.06693, 1.0, 0.1293, 1.0, 0.004545, 1.499, 0.1293, 1.0, 0.1917, 1.0, 0.004545, 1.499, 0.004545, 1.499, 0.1917, 1.0, 0.2541, 1.0, 0.9403, 1.0, 1.003, 1.0, 1.003, 1.499, 0.7532, 1.0, 0.8156, 1.0, 1.003, 1.499, 0.8156, 1.0, 0.878, 1.0, 1.003, 1.499, 0.878, 1.0, 0.9403, 1.0, 1.003, 1.499, 0.2541, 1.0, 0.3165, 1.0, 0.004545, 1.499, 0.3165, 1.0, 0.3789, 1.0, 0.004545, 1.499, 0.004545, 1.499, 0.3789, 1.0, 0.4412, 1.0, 0.566, 1.0, 0.6284, 1.0, 1.003, 1.499, 0.6284, 1.0, 0.6908, 1.0, 1.003, 1.499, 0.6908, 1.0, 0.7532, 1.0, 1.003, 1.499, 0.4412, 1.0, 0.5036, 1.0, 0.004545, 1.499, 1.502, 0.001822, 1.502, 1.0, 1.003, 0.5009, 1.502, 1.0, 1.003, 1.0, 1.003, 0.9376, 1.003, 0.9376, 1.003, 0.8752, 1.502, 1.0, 1.003, 0.8752, 1.003, 0.8128, 1.502, 1.0, 1.502, 1.0, 1.003, 0.8128, 1.003, 0.7505, 1.003, 0.06421, 1.003, 0.001822, 1.502, 0.001822, 1.003, 0.2514, 1.003, 0.189, 1.502, 0.001822, 1.003, 0.189, 1.003, 0.1266, 1.502, 0.001822, 1.003, 0.1266, 1.003, 0.06421, 1.502, 0.001822, 1.003, 0.7505, 1.003, 0.6881, 1.502, 1.0, 1.003, 0.6881, 1.003, 0.6257, 1.502, 1.0, 1.502, 1.0, 1.003, 0.6257, 1.003, 0.5633, 1.003, 0.4385, 1.003, 0.3761, 1.502, 0.001822, 1.003, 0.3761, 1.003, 0.3138, 1.502, 0.001822, 1.003, 0.3138, 1.003, 0.2514, 1.502, 0.001822, 1.003, 0.5633, 1.003, 0.5009, 1.502, 1.0, 0.004545, -0.4973, 1.003, -0.4973, 0.5036, 0.001822, 1.003, -0.4973, 1.003, 0.001822, 0.9403, 0.001822, 0.9403, 0.001822, 0.878, 0.001822, 1.003, -0.4973, 0.878, 0.001822, 0.8156, 0.001822, 1.003, -0.4973, 1.003, -0.4973, 0.8156, 0.001822, 0.7532, 0.001822, 0.06693, 0.001823, 0.004546, 0.001823, 0.004545, -0.4973, 0.2541, 0.001822, 0.1917, 0.001823, 0.004545, -0.4973, 0.1917, 0.001823, 0.1293, 0.001823, 0.004545, -0.4973, 0.1293, 0.001823, 0.06693, 0.001823, 0.004545, -0.4973, 0.7532, 0.001822, 0.6908, 0.001822, 1.003, -0.4973, 0.6908, 0.001822, 0.6284, 0.001822, 1.003, -0.4973, 1.003, -0.4973, 0.6284, 0.001822, 0.566, 0.001822, 0.4412, 0.001822, 0.3789, 0.001822, 0.004545, -0.4973, 0.3789, 0.001822, 0.3165, 0.001822, 0.004545, -0.4973, 0.3165, 0.001822, 0.2541, 0.001822, 0.004545, -0.4973, 0.566, 0.001822, 0.5036, 0.001822, 1.003, -0.4973, 1.003, 1.499, 1.003, 2.497, 0.004545, 2.497, 0.004546, 0.06421, 0.004546, 0.001823, 0.06693, 0.001823, 0.5036, 0.06421, 0.5036, 0.001822, 0.566, 0.001822, 0.5036, 0.5633, 0.5036, 0.5009, 0.566, 0.5009, 0.004546, 0.5633, 0.004545, 0.5009, 0.06693, 0.5009, 0.2541, 0.5633, 0.2541, 0.5009, 0.3165, 0.5009, 0.2541, 0.8128, 0.2541, 0.7505, 0.3165, 0.7505, 0.004546, 0.8128, 0.004546, 0.7505, 0.06693, 0.7505, 0.7532, 0.5633, 0.7532, 0.5009, 0.8156, 0.5009, 0.7532, 0.8128, 0.7532, 0.7505, 0.8156, 0.7505, 0.5036, 0.8128, 0.5036, 0.7505, 0.566, 0.7505, 0.7532, 0.06421, 0.7532, 0.001822, 0.8156, 0.001822, 0.7532, 0.3138, 0.7532, 0.2514, 0.8156, 0.2514, 0.5036, 0.3138, 0.5036, 0.2514, 0.566, 0.2514, 0.2541, 0.06421, 0.2541, 0.001822, 0.3165, 0.001822, 0.2541, 0.3138, 0.2541, 0.2514, 0.3165, 0.2514, 0.004546, 0.3138, 0.004546, 0.2514, 0.06693, 0.2514, 0.1293, 0.3138, 0.1293, 0.2514, 0.1917, 0.2514, 0.1293, 0.4385, 0.1293, 0.3761, 0.1917, 0.3761, 0.004545, 0.4385, 0.004546, 0.3761, 0.06693, 0.3761, 0.3789, 0.3138, 0.3789, 0.2514, 0.4412, 0.2514, 0.3789, 0.4385, 0.3789, 0.3761, 0.4412, 0.3761, 0.2541, 0.4385, 0.2541, 0.3761, 0.3165, 0.3761, 0.3789, 0.06421, 0.3789, 0.001822, 0.4412, 0.001822, 0.3789, 0.189, 0.3789, 0.1266, 0.4412, 0.1266, 0.2541, 0.189, 0.2541, 0.1266, 0.3165, 0.1266, 0.6284, 0.3138, 0.6284, 0.2514, 0.6908, 0.2514, 0.6284, 0.4385, 0.6284, 0.3761, 0.6908, 0.3761, 0.5036, 0.4385, 0.5036, 0.3761, 0.566, 0.3761, 0.878, 0.3138, 0.878, 0.2514, 0.9403, 0.2514, 0.878, 0.4385, 0.878, 0.3761, 0.9403, 0.3761, 0.7532, 0.4385, 0.7532, 0.3761, 0.8156, 0.3761, 0.878, 0.06421, 0.878, 0.001822, 0.9403, 0.001822, 0.878, 0.189, 0.878, 0.1266, 0.9403, 0.1266, 0.7532, 0.189, 0.7532, 0.1266, 0.8156, 0.1266, 0.6284, 0.8128, 0.6284, 0.7505, 0.6908, 0.7505, 0.6284, 0.9376, 0.6284, 0.8752, 0.6908, 0.8752, 0.5036, 0.9376, 0.5036, 0.8752, 0.566, 0.8752, 0.878, 0.8128, 0.878, 0.7505, 0.9403, 0.7505, 0.878, 0.9376, 0.878, 0.8752, 0.9403, 0.8752, 0.7532, 0.9376, 0.7532, 0.8752, 0.8156, 0.8752, 0.878, 0.5633, 0.878, 0.5009, 0.9403, 0.5009, 0.878, 0.6881, 0.878, 0.6257, 0.9403, 0.6257, 0.7532, 0.6881, 0.7532, 0.6257, 0.8156, 0.6257, 0.1293, 0.8128, 0.1293, 0.7505, 0.1917, 0.7505, 0.1293, 0.9376, 0.1293, 0.8752, 0.1917, 0.8752, 0.004546, 0.9376, 0.004546, 0.8752, 0.06693, 0.8752, 0.3789, 0.8128, 0.3789, 0.7505, 0.4412, 0.7505, 0.3789, 0.9376, 0.3789, 0.8752, 0.4412, 0.8752, 0.2541, 0.9376, 0.2541, 0.8752, 0.3165, 0.8752, 0.3789, 0.5633, 0.3789, 0.5009, 0.4412, 0.5009, 0.3789, 0.6881, 0.3789, 0.6257, 0.4412, 0.6257, 0.2541, 0.6881, 0.2541, 0.6257, 0.3165, 0.6257, 0.1293, 0.5633, 0.1293, 0.5009, 0.1917, 0.5009, 0.1293, 0.6881, 0.1293, 0.6257, 0.1917, 0.6257, 0.004546, 0.6881, 0.004546, 0.6257, 0.06693, 0.6257, 0.6284, 0.5633, 0.6284, 0.5009, 0.6908, 0.5009, 0.6284, 0.6881, 0.6284, 0.6257, 0.6908, 0.6257, 0.5036, 0.6881, 0.5036, 0.6257, 0.566, 0.6257, 0.6284, 0.06421, 0.6284, 0.001822, 0.6908, 0.001822, 0.6284, 0.189, 0.6284, 0.1266, 0.6908, 0.1266, 0.5036, 0.189, 0.5036, 0.1266, 0.566, 0.1266, 0.1293, 0.06421, 0.1293, 0.001823, 0.1917, 0.001823, 0.1293, 0.189, 0.1293, 0.1266, 0.1917, 0.1266, 0.004546, 0.189, 0.004546, 0.1266, 0.06693, 0.1266, 0.06693, 0.189, 0.06693, 0.1266, 0.1293, 0.1266, 0.06693, 0.2514, 0.06693, 0.189, 0.1293, 0.189, 0.004546, 0.2514, 0.004546, 0.189, 0.06693, 0.189, 0.1917, 0.189, 0.1917, 0.1266, 0.2541, 0.1266, 0.1917, 0.2514, 0.1917, 0.189, 0.2541, 0.189, 0.1293, 0.2514, 0.1293, 0.189, 0.1917, 0.189, 0.1917, 0.06421, 0.1917, 0.001823, 0.2541, 0.001822, 0.1917, 0.1266, 0.1917, 0.06421, 0.2541, 0.06421, 0.1293, 0.1266, 0.1293, 0.06421, 0.1917, 0.06421, 0.566, 0.189, 0.566, 0.1266, 0.6284, 0.1266, 0.566, 0.2514, 0.566, 0.189, 0.6284, 0.189, 0.5036, 0.2514, 0.5036, 0.189, 0.566, 0.189, 0.6908, 0.189, 0.6908, 0.1266, 0.7532, 0.1266, 0.6908, 0.2514, 0.6908, 0.189, 0.7532, 0.189, 0.6284, 0.2514, 0.6284, 0.189, 0.6908, 0.189, 0.6908, 0.06421, 0.6908, 0.001822, 0.7532, 0.001822, 0.6908, 0.1266, 0.6908, 0.06421, 0.7532, 0.06421, 0.6284, 0.1266, 0.6284, 0.06421, 0.6908, 0.06421, 0.566, 0.6881, 0.566, 0.6257, 0.6284, 0.6257, 0.566, 0.7505, 0.566, 0.6881, 0.6284, 0.6881, 0.5036, 0.7505, 0.5036, 0.6881, 0.566, 0.6881, 0.6908, 0.6881, 0.6908, 0.6257, 0.7532, 0.6257, 0.6908, 0.7505, 0.6908, 0.6881, 0.7532, 0.6881, 0.6284, 0.7505, 0.6284, 0.6881, 0.6908, 0.6881, 0.6908, 0.5633, 0.6908, 0.5009, 0.7532, 0.5009, 0.6908, 0.6257, 0.6908, 0.5633, 0.7532, 0.5633, 0.6284, 0.6257, 0.6284, 0.5633, 0.6908, 0.5633, 0.06693, 0.6881, 0.06693, 0.6257, 0.1293, 0.6257, 0.06693, 0.7505, 0.06693, 0.6881, 0.1293, 0.6881, 0.004546, 0.7505, 0.004546, 0.6881, 0.06693, 0.6881, 0.1917, 0.6881, 0.1917, 0.6257, 0.2541, 0.6257, 0.1917, 0.7505, 0.1917, 0.6881, 0.2541, 0.6881, 0.1293, 0.7505, 0.1293, 0.6881, 0.1917, 0.6881, 0.1917, 0.5633, 0.1917, 0.5009, 0.2541, 0.5009, 0.1917, 0.6257, 0.1917, 0.5633, 0.2541, 0.5633, 0.1293, 0.6257, 0.1293, 0.5633, 0.1917, 0.5633, 0.3165, 0.6881, 0.3165, 0.6257, 0.3789, 0.6257, 0.3165, 0.7505, 0.3165, 0.6881, 0.3789, 0.6881, 0.2541, 0.7505, 0.2541, 0.6881, 0.3165, 0.6881, 0.4412, 0.6881, 0.4412, 0.6257, 0.5036, 0.6257, 0.4412, 0.7505, 0.4412, 0.6881, 0.5036, 0.6881, 0.3789, 0.7505, 0.3789, 0.6881, 0.4412, 0.6881, 0.4412, 0.5633, 0.4412, 0.5009, 0.5036, 0.5009, 0.4412, 0.6257, 0.4412, 0.5633, 0.5036, 0.5633, 0.3789, 0.6257, 0.3789, 0.5633, 0.4412, 0.5633, 0.3165, 0.9376, 0.3165, 0.8752, 0.3789, 0.8752, 0.3165, 1.0, 0.3165, 0.9376, 0.3789, 0.9376, 0.2541, 1.0, 0.2541, 0.9376, 0.3165, 0.9376, 0.4412, 0.9376, 0.4412, 0.8752, 0.5036, 0.8752, 0.4412, 1.0, 0.4412, 0.9376, 0.5036, 0.9376, 0.3789, 1.0, 0.3789, 0.9376, 0.4412, 0.9376, 0.4412, 0.8128, 0.4412, 0.7505, 0.5036, 0.7505, 0.4412, 0.8752, 0.4412, 0.8128, 0.5036, 0.8128, 0.3789, 0.8752, 0.3789, 0.8128, 0.4412, 0.8128, 0.06693, 0.9376, 0.06693, 0.8752, 0.1293, 0.8752, 0.06693, 1.0, 0.06693, 0.9376, 0.1293, 0.9376, 0.004546, 1.0, 0.004546, 0.9376, 0.06693, 0.9376, 0.1917, 0.9376, 0.1917, 0.8752, 0.2541, 0.8752, 0.1917, 1.0, 0.1917, 0.9376, 0.2541, 0.9376, 0.1293, 1.0, 0.1293, 0.9376, 0.1917, 0.9376, 0.1917, 0.8128, 0.1917, 0.7505, 0.2541, 0.7505, 0.1917, 0.8752, 0.1917, 0.8128, 0.2541, 0.8128, 0.1293, 0.8752, 0.1293, 0.8128, 0.1917, 0.8128, 0.8156, 0.6881, 0.8156, 0.6257, 0.878, 0.6257, 0.8156, 0.7505, 0.8156, 0.6881, 0.878, 0.6881, 0.7532, 0.7505, 0.7532, 0.6881, 0.8156, 0.6881, 0.9403, 0.6881, 0.9403, 0.6257, 1.003, 0.6257, 0.9403, 0.7505, 0.9403, 0.6881, 1.003, 0.6881, 0.878, 0.7505, 0.878, 0.6881, 0.9403, 0.6881, 0.9403, 0.5633, 0.9403, 0.5009, 1.003, 0.5009, 0.9403, 0.6257, 0.9403, 0.5633, 1.003, 0.5633, 0.878, 0.6257, 0.878, 0.5633, 0.9403, 0.5633, 0.8156, 0.9376, 0.8156, 0.8752, 0.878, 0.8752, 0.8156, 1.0, 0.8156, 0.9376, 0.878, 0.9376, 0.7532, 1.0, 0.7532, 0.9376, 0.8156, 0.9376, 0.9403, 0.9376, 0.9403, 0.8752, 1.003, 0.8752, 0.9403, 1.0, 0.9403, 0.9376, 1.003, 0.9376, 0.878, 1.0, 0.878, 0.9376, 0.9403, 0.9376, 0.9403, 0.8128, 0.9403, 0.7505, 1.003, 0.7505, 0.9403, 0.8752, 0.9403, 0.8128, 1.003, 0.8128, 0.878, 0.8752, 0.878, 0.8128, 0.9403, 0.8128, 0.566, 0.9376, 0.566, 0.8752, 0.6284, 0.8752, 0.566, 1.0, 0.566, 0.9376, 0.6284, 0.9376, 0.5036, 1.0, 0.5036, 0.9376, 0.566, 0.9376, 0.6908, 0.9376, 0.6908, 0.8752, 0.7532, 0.8752, 0.6908, 1.0, 0.6908, 0.9376, 0.7532, 0.9376, 0.6284, 1.0, 0.6284, 0.9376, 0.6908, 0.9376, 0.6908, 0.8128, 0.6908, 0.7505, 0.7532, 0.7505, 0.6908, 0.8752, 0.6908, 0.8128, 0.7532, 0.8128, 0.6284, 0.8752, 0.6284, 0.8128, 0.6908, 0.8128, 0.8156, 0.189, 0.8156, 0.1266, 0.878, 0.1266, 0.8156, 0.2514, 0.8156, 0.189, 0.878, 0.189, 0.7532, 0.2514, 0.7532, 0.189, 0.8156, 0.189, 0.9403, 0.189, 0.9403, 0.1266, 1.003, 0.1266, 0.9403, 0.2514, 0.9403, 0.189, 1.003, 0.189, 0.878, 0.2514, 0.878, 0.189, 0.9403, 0.189, 0.9403, 0.06421, 0.9403, 0.001822, 1.003, 0.001822, 0.9403, 0.1266, 0.9403, 0.06421, 1.003, 0.06421, 0.878, 0.1266, 0.878, 0.06421, 0.9403, 0.06421, 0.8156, 0.4385, 0.8156, 0.3761, 0.878, 0.3761, 0.8156, 0.5009, 0.8156, 0.4385, 0.878, 0.4385, 0.7532, 0.5009, 0.7532, 0.4385, 0.8156, 0.4385, 0.9403, 0.4385, 0.9403, 0.3761, 1.003, 0.3761, 0.9403, 0.5009, 0.9403, 0.4385, 1.003, 0.4385, 0.878, 0.5009, 0.878, 0.4385, 0.9403, 0.4385, 0.9403, 0.3138, 0.9403, 0.2514, 1.003, 0.2514, 0.9403, 0.3761, 0.9403, 0.3138, 1.003, 0.3138, 0.878, 0.3761, 0.878, 0.3138, 0.9403, 0.3138, 0.566, 0.4385, 0.566, 0.3761, 0.6284, 0.3761, 0.566, 0.5009, 0.566, 0.4385, 0.6284, 0.4385, 0.5036, 0.5009, 0.5036, 0.4385, 0.566, 0.4385, 0.6908, 0.4385, 0.6908, 0.3761, 0.7532, 0.3761, 0.6908, 0.5009, 0.6908, 0.4385, 0.7532, 0.4385, 0.6284, 0.5009, 0.6284, 0.4385, 0.6908, 0.4385, 0.6908, 0.3138, 0.6908, 0.2514, 0.7532, 0.2514, 0.6908, 0.3761, 0.6908, 0.3138, 0.7532, 0.3138, 0.6284, 0.3761, 0.6284, 0.3138, 0.6908, 0.3138, 0.3165, 0.189, 0.3165, 0.1266, 0.3789, 0.1266, 0.3165, 0.2514, 0.3165, 0.189, 0.3789, 0.189, 0.2541, 0.2514, 0.2541, 0.189, 0.3165, 0.189, 0.4412, 0.189, 0.4412, 0.1266, 0.5036, 0.1266, 0.4412, 0.2514, 0.4412, 0.189, 0.5036, 0.189, 0.3789, 0.2514, 0.3789, 0.189, 0.4412, 0.189, 0.4412, 0.06421, 0.4412, 0.001822, 0.5036, 0.001822, 0.4412, 0.1266, 0.4412, 0.06421, 0.5036, 0.06421, 0.3789, 0.1266, 0.3789, 0.06421, 0.4412, 0.06421, 0.3165, 0.4385, 0.3165, 0.3761, 0.3789, 0.3761, 0.3165, 0.5009, 0.3165, 0.4385, 0.3789, 0.4385, 0.2541, 0.5009, 0.2541, 0.4385, 0.3165, 0.4385, 0.4412, 0.4385, 0.4412, 0.3761, 0.5036, 0.3761, 0.4412, 0.5009, 0.4412, 0.4385, 0.5036, 0.4385, 0.3789, 0.5009, 0.3789, 0.4385, 0.4412, 0.4385, 0.4412, 0.3138, 0.4412, 0.2514, 0.5036, 0.2514, 0.4412, 0.3761, 0.4412, 0.3138, 0.5036, 0.3138, 0.3789, 0.3761, 0.3789, 0.3138, 0.4412, 0.3138, 0.06693, 0.4385, 0.06693, 0.3761, 0.1293, 0.3761, 0.06693, 0.5009, 0.06693, 0.4385, 0.1293, 0.4385, 0.004545, 0.5009, 0.004545, 0.4385, 0.06693, 0.4385, 0.1917, 0.4385, 0.1917, 0.3761, 0.2541, 0.3761, 0.1917, 0.5009, 0.1917, 0.4385, 0.2541, 0.4385, 0.1293, 0.5009, 0.1293, 0.4385, 0.1917, 0.4385, 0.1917, 0.3138, 0.1917, 0.2514, 0.2541, 0.2514, 0.1917, 0.3761, 0.1917, 0.3138, 0.2541, 0.3138, 0.1293, 0.3761, 0.1293, 0.3138, 0.1917, 0.3138, 0.06693, 0.3138, 0.06693, 0.2514, 0.1293, 0.2514, 0.06693, 0.3761, 0.06693, 0.3138, 0.1293, 0.3138, 0.004546, 0.3761, 0.004546, 0.3138, 0.06693, 0.3138, 0.3165, 0.3138, 0.3165, 0.2514, 0.3789, 0.2514, 0.3165, 0.3761, 0.3165, 0.3138, 0.3789, 0.3138, 0.2541, 0.3761, 0.2541, 0.3138, 0.3165, 0.3138, 0.3165, 0.06421, 0.3165, 0.001822, 0.3789, 0.001822, 0.3165, 0.1266, 0.3165, 0.06421, 0.3789, 0.06421, 0.2541, 0.1266, 0.2541, 0.06421, 0.3165, 0.06421, 0.566, 0.3138, 0.566, 0.2514, 0.6284, 0.2514, 0.566, 0.3761, 0.566, 0.3138, 0.6284, 0.3138, 0.5036, 0.3761, 0.5036, 0.3138, 0.566, 0.3138, 0.8156, 0.3138, 0.8156, 0.2514, 0.878, 0.2514, 0.8156, 0.3761, 0.8156, 0.3138, 0.878, 0.3138, 0.7532, 0.3761, 0.7532, 0.3138, 0.8156, 0.3138, 0.8156, 0.06421, 0.8156, 0.001822, 0.878, 0.001822, 0.8156, 0.1266, 0.8156, 0.06421, 0.878, 0.06421, 0.7532, 0.1266, 0.7532, 0.06421, 0.8156, 0.06421, 0.566, 0.8128, 0.566, 0.7505, 0.6284, 0.7505, 0.566, 0.8752, 0.566, 0.8128, 0.6284, 0.8128, 0.5036, 0.8752, 0.5036, 0.8128, 0.566, 0.8128, 0.8156, 0.8128, 0.8156, 0.7505, 0.878, 0.7505, 0.8156, 0.8752, 0.8156, 0.8128, 0.878, 0.8128, 0.7532, 0.8752, 0.7532, 0.8128, 0.8156, 0.8128, 0.8156, 0.5633, 0.8156, 0.5009, 0.878, 0.5009, 0.8156, 0.6257, 0.8156, 0.5633, 0.878, 0.5633, 0.7532, 0.6257, 0.7532, 0.5633, 0.8156, 0.5633, 0.06693, 0.8128, 0.06693, 0.7505, 0.1293, 0.7505, 0.06693, 0.8752, 0.06693, 0.8128, 0.1293, 0.8128, 0.004546, 0.8752, 0.004546, 0.8128, 0.06693, 0.8128, 0.3165, 0.8128, 0.3165, 0.7505, 0.3789, 0.7505, 0.3165, 0.8752, 0.3165, 0.8128, 0.3789, 0.8128, 0.2541, 0.8752, 0.2541, 0.8128, 0.3165, 0.8128, 0.3165, 0.5633, 0.3165, 0.5009, 0.3789, 0.5009, 0.3165, 0.6257, 0.3165, 0.5633, 0.3789, 0.5633, 0.2541, 0.6257, 0.2541, 0.5633, 0.3165, 0.5633, 0.06693, 0.5633, 0.06693, 0.5009, 0.1293, 0.5009, 0.06693, 0.6257, 0.06693, 0.5633, 0.1293, 0.5633, 0.004546, 0.6257, 0.004546, 0.5633, 0.06693, 0.5633, 0.566, 0.5633, 0.566, 0.5009, 0.6284, 0.5009, 0.566, 0.6257, 0.566, 0.5633, 0.6284, 0.5633, 0.5036, 0.6257, 0.5036, 0.5633, 0.566, 0.5633, 0.566, 0.06421, 0.566, 0.001822, 0.6284, 0.001822, 0.566, 0.1266, 0.566, 0.06421, 0.6284, 0.06421, 0.5036, 0.1266, 0.5036, 0.06421, 0.566, 0.06421, 0.06693, 0.06421, 0.06693, 0.001823, 0.1293, 0.001823, 0.06693, 0.1266, 0.06693, 0.06421, 0.1293, 0.06421, 0.004546, 0.1266, 0.004546, 0.06421, 0.06693, 0.06421])
me_cube_001.use_remesh_fix_poles = True
me_cube_001.use_remesh_preserve_attributes = False
me_cube_001.use_mirror_vertex_groups = False
me_cube_001.update()

# ---- objects
ob_light = bpy.data.objects.new('Light', light_light)
ob_camera = bpy.data.objects.new('Camera', cam_camera)
ob_cube = bpy.data.objects.new('Cube', me_cube_001)

# ---- transforms, parenting, visibility, modifiers, constraints
ob_light.location = (4.076, 1.005, 5.904)
ob_light.rotation_euler = (0.6503, 0.05522, 1.866)
ob_light.lock_rotations_4d = False
ob_light.empty_display_type = 'ARROWS'
ob_light.color = (0.0, 0.0, 0.0, 0.0)
ob_light.lineart.crease_threshold = 0.0
ob_camera.location = (7.359, -6.926, 4.958)
ob_camera.rotation_euler = (1.109, 0.0, 0.8149)
ob_camera.lock_rotations_4d = False
ob_camera.empty_display_type = 'ARROWS'
ob_camera.color = (0.0, 0.0, 0.0, 0.0)
ob_camera.display_type = 'WIRE'
ob_camera.lineart.crease_threshold = 0.0
ob_cube.location = (0.0, 0.0, 0.0)
ob_cube.lineart.crease_threshold = 0.0
_m = ob_cube.modifiers.new('Auto Smooth', 'NODES')
_m.node_group = ng_auto_smooth
_gi = [s.identifier for s in ng_auto_smooth.interface.items_tree if s.item_type == 'SOCKET' and s.in_out == 'INPUT']
_m[_gi[1]] = 0.5236  # Angle

# ---- collection membership
col_collection.objects.link(ob_light)
col_collection.objects.link(ob_camera)
col_collection.objects.link(ob_cube)

# ---- scene / render settings (as saved in the file)
scene.camera = ob_camera
scene.frame_start = 1; scene.frame_end = 250; scene.frame_set(58)
scene.render.engine = 'BLENDER_EEVEE_NEXT'
scene.cycles.use_denoising = False
scene.cycles.samples = 128
scene.cycles.sampling_pattern = 'TABULATED_SOBOL'
scene.cycles.use_adaptive_sampling = False
scene.cycles.use_light_tree = False
scene.view_settings.view_transform = 'Filmic'
bpy.context.view_layer.update()
